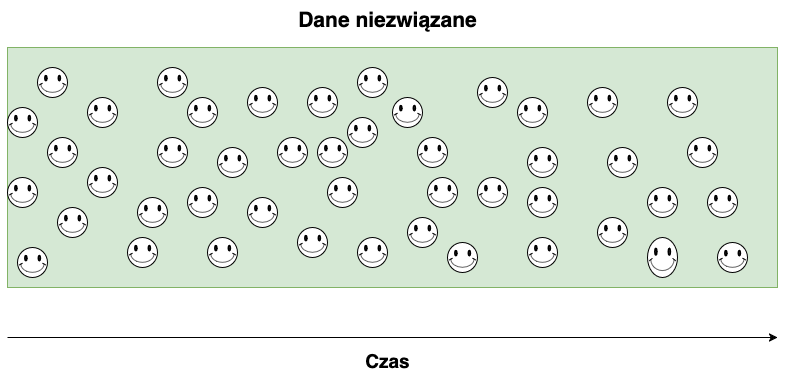

The diagram above was exported from draw.io. Its source (the exported page's mxGraphModel, read from the mxfile embedded in the PNG):
<mxGraphModel dx="1434" dy="822" grid="1" gridSize="10" guides="1" tooltips="1" connect="1" arrows="1" fold="1" page="1" pageScale="1" pageWidth="827" pageHeight="1169" math="0" shadow="0">
  <root>
    <mxCell id="0" />
    <mxCell id="1" parent="0" />
    <mxCell id="K3ICvcxGzvlGuNBFfyXp-6" value="" style="rounded=0;whiteSpace=wrap;html=1;fillColor=#d5e8d4;strokeColor=#82b366;" vertex="1" parent="1">
      <mxGeometry x="20" y="200" width="770" height="240" as="geometry" />
    </mxCell>
    <mxCell id="K3ICvcxGzvlGuNBFfyXp-7" value="" style="verticalLabelPosition=bottom;verticalAlign=top;html=1;shape=mxgraph.basic.smiley" vertex="1" parent="1">
      <mxGeometry x="50" y="220" width="30" height="30" as="geometry" />
    </mxCell>
    <mxCell id="K3ICvcxGzvlGuNBFfyXp-8" value="" style="verticalLabelPosition=bottom;verticalAlign=top;html=1;shape=mxgraph.basic.smiley" vertex="1" parent="1">
      <mxGeometry x="100" y="250" width="30" height="30" as="geometry" />
    </mxCell>
    <mxCell id="K3ICvcxGzvlGuNBFfyXp-9" value="" style="verticalLabelPosition=bottom;verticalAlign=top;html=1;shape=mxgraph.basic.smiley" vertex="1" parent="1">
      <mxGeometry x="60" y="290" width="30" height="30" as="geometry" />
    </mxCell>
    <mxCell id="K3ICvcxGzvlGuNBFfyXp-10" value="" style="verticalLabelPosition=bottom;verticalAlign=top;html=1;shape=mxgraph.basic.smiley" vertex="1" parent="1">
      <mxGeometry x="170" y="290" width="30" height="30" as="geometry" />
    </mxCell>
    <mxCell id="K3ICvcxGzvlGuNBFfyXp-11" value="" style="verticalLabelPosition=bottom;verticalAlign=top;html=1;shape=mxgraph.basic.smiley" vertex="1" parent="1">
      <mxGeometry x="200" y="250" width="30" height="30" as="geometry" />
    </mxCell>
    <mxCell id="K3ICvcxGzvlGuNBFfyXp-12" value="" style="verticalLabelPosition=bottom;verticalAlign=top;html=1;shape=mxgraph.basic.smiley" vertex="1" parent="1">
      <mxGeometry x="100" y="320" width="30" height="30" as="geometry" />
    </mxCell>
    <mxCell id="K3ICvcxGzvlGuNBFfyXp-13" value="" style="verticalLabelPosition=bottom;verticalAlign=top;html=1;shape=mxgraph.basic.smiley" vertex="1" parent="1">
      <mxGeometry x="150" y="350" width="30" height="30" as="geometry" />
    </mxCell>
    <mxCell id="K3ICvcxGzvlGuNBFfyXp-14" value="" style="verticalLabelPosition=bottom;verticalAlign=top;html=1;shape=mxgraph.basic.smiley" vertex="1" parent="1">
      <mxGeometry x="170" y="220" width="30" height="30" as="geometry" />
    </mxCell>
    <mxCell id="K3ICvcxGzvlGuNBFfyXp-15" value="" style="verticalLabelPosition=bottom;verticalAlign=top;html=1;shape=mxgraph.basic.smiley" vertex="1" parent="1">
      <mxGeometry x="70" y="360" width="30" height="30" as="geometry" />
    </mxCell>
    <mxCell id="K3ICvcxGzvlGuNBFfyXp-16" value="" style="verticalLabelPosition=bottom;verticalAlign=top;html=1;shape=mxgraph.basic.smiley" vertex="1" parent="1">
      <mxGeometry x="20" y="330" width="30" height="30" as="geometry" />
    </mxCell>
    <mxCell id="K3ICvcxGzvlGuNBFfyXp-17" value="" style="verticalLabelPosition=bottom;verticalAlign=top;html=1;shape=mxgraph.basic.smiley" vertex="1" parent="1">
      <mxGeometry x="20" y="260" width="30" height="30" as="geometry" />
    </mxCell>
    <mxCell id="K3ICvcxGzvlGuNBFfyXp-18" value="" style="verticalLabelPosition=bottom;verticalAlign=top;html=1;shape=mxgraph.basic.smiley" vertex="1" parent="1">
      <mxGeometry x="200" y="340" width="30" height="30" as="geometry" />
    </mxCell>
    <mxCell id="K3ICvcxGzvlGuNBFfyXp-19" value="" style="verticalLabelPosition=bottom;verticalAlign=top;html=1;shape=mxgraph.basic.smiley" vertex="1" parent="1">
      <mxGeometry x="230" y="300" width="30" height="30" as="geometry" />
    </mxCell>
    <mxCell id="K3ICvcxGzvlGuNBFfyXp-20" value="" style="verticalLabelPosition=bottom;verticalAlign=top;html=1;shape=mxgraph.basic.smiley" vertex="1" parent="1">
      <mxGeometry x="260" y="240" width="30" height="30" as="geometry" />
    </mxCell>
    <mxCell id="K3ICvcxGzvlGuNBFfyXp-21" value="" style="verticalLabelPosition=bottom;verticalAlign=top;html=1;shape=mxgraph.basic.smiley" vertex="1" parent="1">
      <mxGeometry x="290" y="290" width="30" height="30" as="geometry" />
    </mxCell>
    <mxCell id="K3ICvcxGzvlGuNBFfyXp-22" value="" style="verticalLabelPosition=bottom;verticalAlign=top;html=1;shape=mxgraph.basic.smiley" vertex="1" parent="1">
      <mxGeometry x="260" y="350" width="30" height="30" as="geometry" />
    </mxCell>
    <mxCell id="K3ICvcxGzvlGuNBFfyXp-23" value="" style="verticalLabelPosition=bottom;verticalAlign=top;html=1;shape=mxgraph.basic.smiley" vertex="1" parent="1">
      <mxGeometry x="310" y="380" width="30" height="30" as="geometry" />
    </mxCell>
    <mxCell id="K3ICvcxGzvlGuNBFfyXp-24" value="" style="verticalLabelPosition=bottom;verticalAlign=top;html=1;shape=mxgraph.basic.smiley" vertex="1" parent="1">
      <mxGeometry x="220" y="390" width="30" height="30" as="geometry" />
    </mxCell>
    <mxCell id="K3ICvcxGzvlGuNBFfyXp-25" value="" style="verticalLabelPosition=bottom;verticalAlign=top;html=1;shape=mxgraph.basic.smiley" vertex="1" parent="1">
      <mxGeometry x="140" y="390" width="30" height="30" as="geometry" />
    </mxCell>
    <mxCell id="K3ICvcxGzvlGuNBFfyXp-26" value="" style="verticalLabelPosition=bottom;verticalAlign=top;html=1;shape=mxgraph.basic.smiley" vertex="1" parent="1">
      <mxGeometry x="30" y="400" width="30" height="30" as="geometry" />
    </mxCell>
    <mxCell id="K3ICvcxGzvlGuNBFfyXp-27" value="" style="verticalLabelPosition=bottom;verticalAlign=top;html=1;shape=mxgraph.basic.smiley" vertex="1" parent="1">
      <mxGeometry x="340" y="330" width="30" height="30" as="geometry" />
    </mxCell>
    <mxCell id="K3ICvcxGzvlGuNBFfyXp-28" value="" style="verticalLabelPosition=bottom;verticalAlign=top;html=1;shape=mxgraph.basic.smiley" vertex="1" parent="1">
      <mxGeometry x="360" y="270" width="30" height="30" as="geometry" />
    </mxCell>
    <mxCell id="K3ICvcxGzvlGuNBFfyXp-30" value="" style="verticalLabelPosition=bottom;verticalAlign=top;html=1;shape=mxgraph.basic.smiley" vertex="1" parent="1">
      <mxGeometry x="330" y="290" width="30" height="30" as="geometry" />
    </mxCell>
    <mxCell id="K3ICvcxGzvlGuNBFfyXp-31" value="" style="verticalLabelPosition=bottom;verticalAlign=top;html=1;shape=mxgraph.basic.smiley" vertex="1" parent="1">
      <mxGeometry x="370" y="390" width="30" height="30" as="geometry" />
    </mxCell>
    <mxCell id="K3ICvcxGzvlGuNBFfyXp-32" value="" style="verticalLabelPosition=bottom;verticalAlign=top;html=1;shape=mxgraph.basic.smiley" vertex="1" parent="1">
      <mxGeometry x="420" y="370" width="30" height="30" as="geometry" />
    </mxCell>
    <mxCell id="K3ICvcxGzvlGuNBFfyXp-33" value="" style="verticalLabelPosition=bottom;verticalAlign=top;html=1;shape=mxgraph.basic.smiley" vertex="1" parent="1">
      <mxGeometry x="440" y="330" width="30" height="30" as="geometry" />
    </mxCell>
    <mxCell id="K3ICvcxGzvlGuNBFfyXp-34" value="" style="verticalLabelPosition=bottom;verticalAlign=top;html=1;shape=mxgraph.basic.smiley" vertex="1" parent="1">
      <mxGeometry x="430" y="290" width="30" height="30" as="geometry" />
    </mxCell>
    <mxCell id="K3ICvcxGzvlGuNBFfyXp-35" value="" style="verticalLabelPosition=bottom;verticalAlign=top;html=1;shape=mxgraph.basic.smiley" vertex="1" parent="1">
      <mxGeometry x="405" y="250" width="30" height="30" as="geometry" />
    </mxCell>
    <mxCell id="K3ICvcxGzvlGuNBFfyXp-36" value="" style="verticalLabelPosition=bottom;verticalAlign=top;html=1;shape=mxgraph.basic.smiley" vertex="1" parent="1">
      <mxGeometry x="320" y="240" width="30" height="30" as="geometry" />
    </mxCell>
    <mxCell id="K3ICvcxGzvlGuNBFfyXp-37" value="" style="verticalLabelPosition=bottom;verticalAlign=top;html=1;shape=mxgraph.basic.smiley" vertex="1" parent="1">
      <mxGeometry x="370" y="220" width="30" height="30" as="geometry" />
    </mxCell>
    <mxCell id="K3ICvcxGzvlGuNBFfyXp-38" value="" style="verticalLabelPosition=bottom;verticalAlign=top;html=1;shape=mxgraph.basic.smiley" vertex="1" parent="1">
      <mxGeometry x="460" y="395" width="30" height="30" as="geometry" />
    </mxCell>
    <mxCell id="K3ICvcxGzvlGuNBFfyXp-39" value="" style="verticalLabelPosition=bottom;verticalAlign=top;html=1;shape=mxgraph.basic.smiley" vertex="1" parent="1">
      <mxGeometry x="490" y="330" width="30" height="30" as="geometry" />
    </mxCell>
    <mxCell id="K3ICvcxGzvlGuNBFfyXp-40" value="" style="verticalLabelPosition=bottom;verticalAlign=top;html=1;shape=mxgraph.basic.smiley" vertex="1" parent="1">
      <mxGeometry x="680" y="240" width="30" height="30" as="geometry" />
    </mxCell>
    <mxCell id="K3ICvcxGzvlGuNBFfyXp-41" value="" style="verticalLabelPosition=bottom;verticalAlign=top;html=1;shape=mxgraph.basic.smiley" vertex="1" parent="1">
      <mxGeometry x="490" y="230" width="30" height="30" as="geometry" />
    </mxCell>
    <mxCell id="K3ICvcxGzvlGuNBFfyXp-42" value="" style="verticalLabelPosition=bottom;verticalAlign=top;html=1;shape=mxgraph.basic.smiley" vertex="1" parent="1">
      <mxGeometry x="530" y="250" width="30" height="30" as="geometry" />
    </mxCell>
    <mxCell id="K3ICvcxGzvlGuNBFfyXp-43" value="" style="verticalLabelPosition=bottom;verticalAlign=top;html=1;shape=mxgraph.basic.smiley" vertex="1" parent="1">
      <mxGeometry x="540" y="340" width="30" height="30" as="geometry" />
    </mxCell>
    <mxCell id="K3ICvcxGzvlGuNBFfyXp-44" value="" style="verticalLabelPosition=bottom;verticalAlign=top;html=1;shape=mxgraph.basic.smiley" vertex="1" parent="1">
      <mxGeometry x="540" y="390" width="30" height="30" as="geometry" />
    </mxCell>
    <mxCell id="K3ICvcxGzvlGuNBFfyXp-45" value="" style="verticalLabelPosition=bottom;verticalAlign=top;html=1;shape=mxgraph.basic.smiley" vertex="1" parent="1">
      <mxGeometry x="610" y="370" width="30" height="30" as="geometry" />
    </mxCell>
    <mxCell id="K3ICvcxGzvlGuNBFfyXp-46" value="" style="verticalLabelPosition=bottom;verticalAlign=top;html=1;shape=mxgraph.basic.smiley" vertex="1" parent="1">
      <mxGeometry x="620" y="300" width="30" height="30" as="geometry" />
    </mxCell>
    <mxCell id="K3ICvcxGzvlGuNBFfyXp-47" value="" style="verticalLabelPosition=bottom;verticalAlign=top;html=1;shape=mxgraph.basic.smiley" vertex="1" parent="1">
      <mxGeometry x="600" y="240" width="30" height="30" as="geometry" />
    </mxCell>
    <mxCell id="K3ICvcxGzvlGuNBFfyXp-48" value="" style="verticalLabelPosition=bottom;verticalAlign=top;html=1;shape=mxgraph.basic.smiley" vertex="1" parent="1">
      <mxGeometry x="540" y="300" width="30" height="30" as="geometry" />
    </mxCell>
    <mxCell id="K3ICvcxGzvlGuNBFfyXp-49" value="" style="verticalLabelPosition=bottom;verticalAlign=top;html=1;shape=mxgraph.basic.smiley" vertex="1" parent="1">
      <mxGeometry x="660" y="340" width="30" height="30" as="geometry" />
    </mxCell>
    <mxCell id="K3ICvcxGzvlGuNBFfyXp-50" value="" style="verticalLabelPosition=bottom;verticalAlign=top;html=1;shape=mxgraph.basic.smiley" vertex="1" parent="1">
      <mxGeometry x="660" y="390" width="30" height="40" as="geometry" />
    </mxCell>
    <mxCell id="K3ICvcxGzvlGuNBFfyXp-51" value="" style="verticalLabelPosition=bottom;verticalAlign=top;html=1;shape=mxgraph.basic.smiley" vertex="1" parent="1">
      <mxGeometry x="720" y="340" width="30" height="30" as="geometry" />
    </mxCell>
    <mxCell id="K3ICvcxGzvlGuNBFfyXp-56" value="" style="verticalLabelPosition=bottom;verticalAlign=top;html=1;shape=mxgraph.basic.smiley" vertex="1" parent="1">
      <mxGeometry x="700" y="290" width="30" height="30" as="geometry" />
    </mxCell>
    <mxCell id="K3ICvcxGzvlGuNBFfyXp-57" value="" style="verticalLabelPosition=bottom;verticalAlign=top;html=1;shape=mxgraph.basic.smiley" vertex="1" parent="1">
      <mxGeometry x="730" y="395" width="30" height="30" as="geometry" />
    </mxCell>
    <mxCell id="K3ICvcxGzvlGuNBFfyXp-63" value="" style="endArrow=classic;html=1;rounded=0;" edge="1" parent="1">
      <mxGeometry width="50" height="50" relative="1" as="geometry">
        <mxPoint x="20" y="490" as="sourcePoint" />
        <mxPoint x="790" y="490" as="targetPoint" />
      </mxGeometry>
    </mxCell>
    <mxCell id="K3ICvcxGzvlGuNBFfyXp-65" value="Czas" style="text;html=1;align=center;verticalAlign=middle;resizable=0;points=[];autosize=1;strokeColor=none;fillColor=none;fontSize=19;fontStyle=1" vertex="1" parent="1">
      <mxGeometry x="365" y="495" width="70" height="40" as="geometry" />
    </mxCell>
    <mxCell id="K3ICvcxGzvlGuNBFfyXp-66" value="Dane niezwiązane" style="text;html=1;align=center;verticalAlign=middle;resizable=0;points=[];autosize=1;strokeColor=none;fillColor=none;fontStyle=1;fontSize=21;" vertex="1" parent="1">
      <mxGeometry x="300" y="153" width="200" height="40" as="geometry" />
    </mxCell>
  </root>
</mxGraphModel>